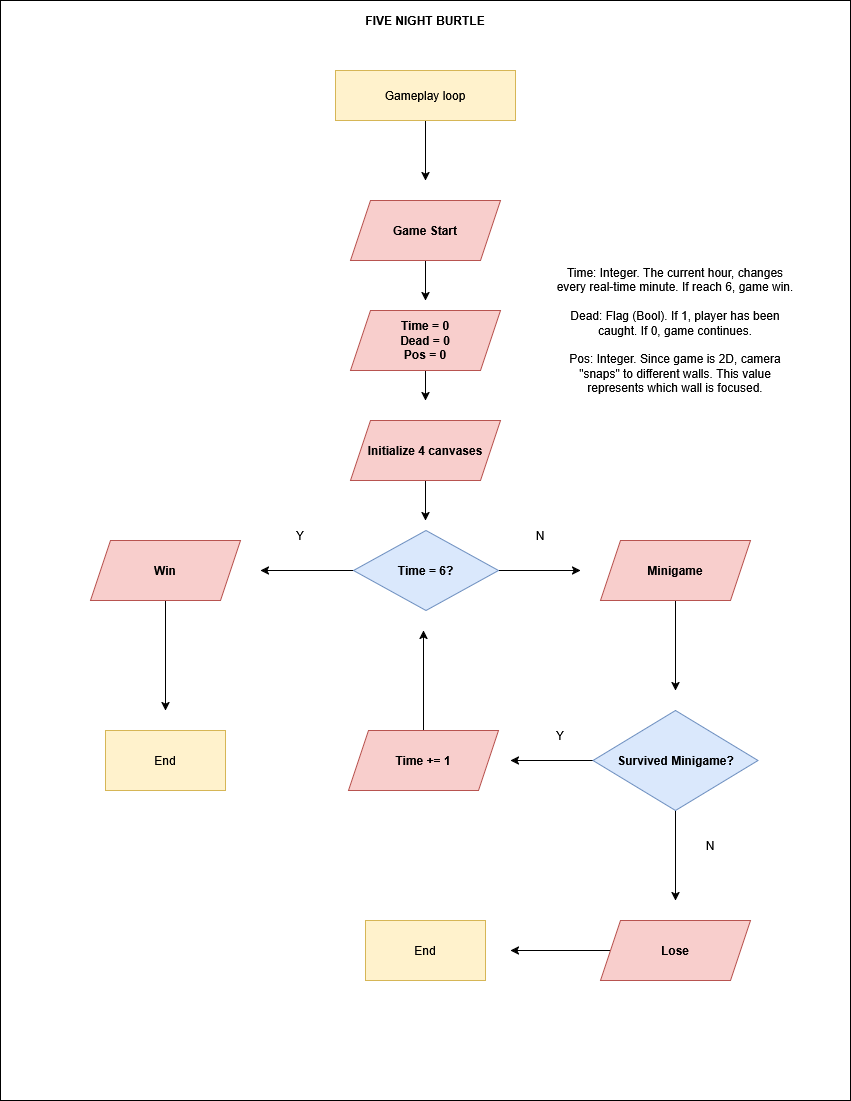

The diagram above was exported from draw.io. Its source (the exported page's mxGraphModel, read from the mxfile embedded in the PNG):
<mxGraphModel dx="1489" dy="763" grid="1" gridSize="10" guides="1" tooltips="1" connect="1" arrows="1" fold="1" page="1" pageScale="1" pageWidth="850" pageHeight="1100" math="0" shadow="0">
  <root>
    <mxCell id="0" />
    <mxCell id="1" parent="0" />
    <mxCell id="0N-JtxEW2xgeSDRs8HD--36" parent="1" style="rounded=0;whiteSpace=wrap;html=1;" value="" vertex="1">
      <mxGeometry height="1100" width="850" as="geometry" />
    </mxCell>
    <mxCell id="0N-JtxEW2xgeSDRs8HD--4" edge="1" parent="1" source="0N-JtxEW2xgeSDRs8HD--2" style="edgeStyle=orthogonalEdgeStyle;rounded=0;orthogonalLoop=1;jettySize=auto;html=1;exitX=0.5;exitY=1;exitDx=0;exitDy=0;">
      <mxGeometry relative="1" as="geometry">
        <mxPoint x="425" y="180" as="targetPoint" />
      </mxGeometry>
    </mxCell>
    <mxCell id="0N-JtxEW2xgeSDRs8HD--2" parent="1" style="html=1;whiteSpace=wrap;fillColor=#fff2cc;strokeColor=#d6b656;" value="Gameplay loop" vertex="1">
      <mxGeometry height="50" width="180" x="335" y="70" as="geometry" />
    </mxCell>
    <mxCell id="0N-JtxEW2xgeSDRs8HD--3" parent="1" style="text;html=1;whiteSpace=wrap;strokeColor=none;fillColor=none;align=center;verticalAlign=middle;rounded=0;" value="&lt;b&gt;FIVE NIGHT BURTLE&lt;/b&gt;" vertex="1">
      <mxGeometry height="40" width="240" x="305" as="geometry" />
    </mxCell>
    <mxCell id="0N-JtxEW2xgeSDRs8HD--19" edge="1" parent="1" source="0N-JtxEW2xgeSDRs8HD--5" style="edgeStyle=orthogonalEdgeStyle;rounded=0;orthogonalLoop=1;jettySize=auto;html=1;exitX=0.5;exitY=1;exitDx=0;exitDy=0;">
      <mxGeometry relative="1" as="geometry">
        <mxPoint x="425" y="300" as="targetPoint" />
      </mxGeometry>
    </mxCell>
    <mxCell id="0N-JtxEW2xgeSDRs8HD--5" parent="1" style="shape=parallelogram;perimeter=parallelogramPerimeter;whiteSpace=wrap;html=1;fixedSize=1;fillColor=#f8cecc;strokeColor=#b85450;" value="&lt;b&gt;Game Start&lt;/b&gt;" vertex="1">
      <mxGeometry height="60" width="150" x="350" y="200" as="geometry" />
    </mxCell>
    <mxCell id="0N-JtxEW2xgeSDRs8HD--18" edge="1" parent="1" source="0N-JtxEW2xgeSDRs8HD--6" style="edgeStyle=orthogonalEdgeStyle;rounded=0;orthogonalLoop=1;jettySize=auto;html=1;exitX=0.5;exitY=1;exitDx=0;exitDy=0;">
      <mxGeometry relative="1" as="geometry">
        <mxPoint x="425" y="400" as="targetPoint" />
      </mxGeometry>
    </mxCell>
    <mxCell id="0N-JtxEW2xgeSDRs8HD--6" parent="1" style="shape=parallelogram;perimeter=parallelogramPerimeter;whiteSpace=wrap;html=1;fixedSize=1;fillColor=#f8cecc;strokeColor=#b85450;" value="&lt;div&gt;&lt;b&gt;Time = 0&lt;/b&gt;&lt;/div&gt;&lt;div&gt;&lt;b&gt;Dead = 0&lt;/b&gt;&lt;/div&gt;&lt;div&gt;&lt;b&gt;Pos = 0&lt;/b&gt;&lt;/div&gt;" vertex="1">
      <mxGeometry height="60" width="150" x="350" y="310" as="geometry" />
    </mxCell>
    <mxCell id="0N-JtxEW2xgeSDRs8HD--7" parent="1" style="text;html=1;whiteSpace=wrap;strokeColor=none;fillColor=none;align=center;verticalAlign=middle;rounded=0;" value="&lt;div&gt;Time: Integer. The current hour, changes every real-time minute. If reach 6, game win.&lt;/div&gt;&lt;div&gt;&lt;br&gt;&lt;/div&gt;&lt;div&gt;Dead: Flag (Bool). If 1, player has been caught. If 0, game continues.&lt;/div&gt;&lt;div&gt;&lt;br&gt;&lt;/div&gt;&lt;div&gt;Pos: Integer. Since game is 2D, camera &quot;snaps&quot; to different walls. This value represents which wall is focused.&lt;/div&gt;" vertex="1">
      <mxGeometry height="140" width="240" x="555" y="260" as="geometry" />
    </mxCell>
    <mxCell id="0N-JtxEW2xgeSDRs8HD--17" edge="1" parent="1" source="0N-JtxEW2xgeSDRs8HD--8" style="edgeStyle=orthogonalEdgeStyle;rounded=0;orthogonalLoop=1;jettySize=auto;html=1;exitX=0.5;exitY=1;exitDx=0;exitDy=0;">
      <mxGeometry relative="1" as="geometry">
        <mxPoint x="425" y="520" as="targetPoint" />
      </mxGeometry>
    </mxCell>
    <mxCell id="0N-JtxEW2xgeSDRs8HD--8" parent="1" style="shape=parallelogram;perimeter=parallelogramPerimeter;whiteSpace=wrap;html=1;fixedSize=1;fillColor=#f8cecc;strokeColor=#b85450;" value="&lt;b&gt;Initialize 4 canvases&lt;/b&gt;" vertex="1">
      <mxGeometry height="60" width="150" x="350" y="420" as="geometry" />
    </mxCell>
    <mxCell id="0N-JtxEW2xgeSDRs8HD--12" edge="1" parent="1" source="0N-JtxEW2xgeSDRs8HD--10" style="edgeStyle=orthogonalEdgeStyle;rounded=0;orthogonalLoop=1;jettySize=auto;html=1;exitX=1;exitY=0.5;exitDx=0;exitDy=0;">
      <mxGeometry relative="1" as="geometry">
        <mxPoint x="580" y="570" as="targetPoint" />
      </mxGeometry>
    </mxCell>
    <mxCell id="0N-JtxEW2xgeSDRs8HD--13" edge="1" parent="1" source="0N-JtxEW2xgeSDRs8HD--10" style="edgeStyle=orthogonalEdgeStyle;rounded=0;orthogonalLoop=1;jettySize=auto;html=1;exitX=0;exitY=0.5;exitDx=0;exitDy=0;">
      <mxGeometry relative="1" as="geometry">
        <mxPoint x="260" y="570" as="targetPoint" />
      </mxGeometry>
    </mxCell>
    <mxCell id="0N-JtxEW2xgeSDRs8HD--10" parent="1" style="rhombus;whiteSpace=wrap;html=1;fillColor=#dae8fc;strokeColor=#6c8ebf;" value="&lt;b&gt;Time = 6?&lt;/b&gt;" vertex="1">
      <mxGeometry height="80" width="145" x="353" y="530" as="geometry" />
    </mxCell>
    <mxCell id="0N-JtxEW2xgeSDRs8HD--24" edge="1" parent="1" source="0N-JtxEW2xgeSDRs8HD--11" style="edgeStyle=orthogonalEdgeStyle;rounded=0;orthogonalLoop=1;jettySize=auto;html=1;exitX=0.5;exitY=1;exitDx=0;exitDy=0;">
      <mxGeometry relative="1" as="geometry">
        <mxPoint x="675" y="690" as="targetPoint" />
      </mxGeometry>
    </mxCell>
    <mxCell id="0N-JtxEW2xgeSDRs8HD--11" parent="1" style="shape=parallelogram;perimeter=parallelogramPerimeter;whiteSpace=wrap;html=1;fixedSize=1;fillColor=#f8cecc;strokeColor=#b85450;" value="&lt;b&gt;Minigame&lt;/b&gt;" vertex="1">
      <mxGeometry height="60" width="150" x="600" y="540" as="geometry" />
    </mxCell>
    <mxCell id="0N-JtxEW2xgeSDRs8HD--15" edge="1" parent="1" source="0N-JtxEW2xgeSDRs8HD--14" style="edgeStyle=orthogonalEdgeStyle;rounded=0;orthogonalLoop=1;jettySize=auto;html=1;exitX=0.5;exitY=1;exitDx=0;exitDy=0;">
      <mxGeometry relative="1" as="geometry">
        <mxPoint x="165" y="710" as="targetPoint" />
      </mxGeometry>
    </mxCell>
    <mxCell id="0N-JtxEW2xgeSDRs8HD--14" parent="1" style="shape=parallelogram;perimeter=parallelogramPerimeter;whiteSpace=wrap;html=1;fixedSize=1;fillColor=#f8cecc;strokeColor=#b85450;" value="&lt;div&gt;&lt;b&gt;Win&lt;/b&gt;&lt;/div&gt;" vertex="1">
      <mxGeometry height="60" width="150" x="90" y="540" as="geometry" />
    </mxCell>
    <mxCell id="0N-JtxEW2xgeSDRs8HD--16" parent="1" style="rounded=0;whiteSpace=wrap;html=1;fillColor=#fff2cc;strokeColor=#d6b656;" value="End" vertex="1">
      <mxGeometry height="60" width="120" x="105" y="730" as="geometry" />
    </mxCell>
    <mxCell id="0N-JtxEW2xgeSDRs8HD--20" parent="1" style="text;html=1;whiteSpace=wrap;strokeColor=none;fillColor=none;align=center;verticalAlign=middle;rounded=0;" value="&lt;div&gt;N&lt;/div&gt;" vertex="1">
      <mxGeometry height="30" width="60" x="510" y="520" as="geometry" />
    </mxCell>
    <mxCell id="0N-JtxEW2xgeSDRs8HD--21" parent="1" style="text;html=1;whiteSpace=wrap;strokeColor=none;fillColor=none;align=center;verticalAlign=middle;rounded=0;" value="&lt;div&gt;Y&lt;/div&gt;" vertex="1">
      <mxGeometry height="30" width="60" x="270" y="520" as="geometry" />
    </mxCell>
    <mxCell id="0N-JtxEW2xgeSDRs8HD--25" edge="1" parent="1" source="0N-JtxEW2xgeSDRs8HD--23" style="edgeStyle=orthogonalEdgeStyle;rounded=0;orthogonalLoop=1;jettySize=auto;html=1;exitX=0.5;exitY=1;exitDx=0;exitDy=0;">
      <mxGeometry relative="1" as="geometry">
        <mxPoint x="675" y="900" as="targetPoint" />
      </mxGeometry>
    </mxCell>
    <mxCell id="0N-JtxEW2xgeSDRs8HD--26" edge="1" parent="1" source="0N-JtxEW2xgeSDRs8HD--23" style="edgeStyle=orthogonalEdgeStyle;rounded=0;orthogonalLoop=1;jettySize=auto;html=1;exitX=0;exitY=0.5;exitDx=0;exitDy=0;">
      <mxGeometry relative="1" as="geometry">
        <mxPoint x="510" y="760" as="targetPoint" />
      </mxGeometry>
    </mxCell>
    <mxCell id="0N-JtxEW2xgeSDRs8HD--23" parent="1" style="rhombus;whiteSpace=wrap;html=1;fillColor=#dae8fc;strokeColor=#6c8ebf;" value="&lt;div&gt;&lt;b&gt;Survived Minigame?&lt;/b&gt;&lt;/div&gt;" vertex="1">
      <mxGeometry height="100" width="165" x="592.5" y="710" as="geometry" />
    </mxCell>
    <mxCell id="0N-JtxEW2xgeSDRs8HD--29" edge="1" parent="1" source="0N-JtxEW2xgeSDRs8HD--27" style="edgeStyle=orthogonalEdgeStyle;rounded=0;orthogonalLoop=1;jettySize=auto;html=1;exitX=0.5;exitY=0;exitDx=0;exitDy=0;">
      <mxGeometry relative="1" as="geometry">
        <mxPoint x="423" y="630" as="targetPoint" />
      </mxGeometry>
    </mxCell>
    <mxCell id="0N-JtxEW2xgeSDRs8HD--27" parent="1" style="shape=parallelogram;perimeter=parallelogramPerimeter;whiteSpace=wrap;html=1;fixedSize=1;fillColor=#f8cecc;strokeColor=#b85450;" value="&lt;b&gt;Time += 1&lt;/b&gt;" vertex="1">
      <mxGeometry height="60" width="150" x="348" y="730" as="geometry" />
    </mxCell>
    <mxCell id="0N-JtxEW2xgeSDRs8HD--32" edge="1" parent="1" source="0N-JtxEW2xgeSDRs8HD--30" style="edgeStyle=orthogonalEdgeStyle;rounded=0;orthogonalLoop=1;jettySize=auto;html=1;exitX=0;exitY=0.5;exitDx=0;exitDy=0;">
      <mxGeometry relative="1" as="geometry">
        <mxPoint x="510" y="950" as="targetPoint" />
      </mxGeometry>
    </mxCell>
    <mxCell id="0N-JtxEW2xgeSDRs8HD--30" parent="1" style="shape=parallelogram;perimeter=parallelogramPerimeter;whiteSpace=wrap;html=1;fixedSize=1;fillColor=#f8cecc;strokeColor=#b85450;" value="&lt;div&gt;&lt;b&gt;Lose&lt;/b&gt;&lt;/div&gt;" vertex="1">
      <mxGeometry height="60" width="150" x="600" y="920" as="geometry" />
    </mxCell>
    <mxCell id="0N-JtxEW2xgeSDRs8HD--31" parent="1" style="rounded=0;whiteSpace=wrap;html=1;fillColor=#fff2cc;strokeColor=#d6b656;" value="End" vertex="1">
      <mxGeometry height="60" width="120" x="365" y="920" as="geometry" />
    </mxCell>
    <mxCell id="0N-JtxEW2xgeSDRs8HD--33" parent="1" style="text;html=1;whiteSpace=wrap;strokeColor=none;fillColor=none;align=center;verticalAlign=middle;rounded=0;" value="&lt;div&gt;Y&lt;/div&gt;" vertex="1">
      <mxGeometry height="30" width="60" x="530" y="720" as="geometry" />
    </mxCell>
    <mxCell id="0N-JtxEW2xgeSDRs8HD--34" parent="1" style="text;html=1;whiteSpace=wrap;strokeColor=none;fillColor=none;align=center;verticalAlign=middle;rounded=0;" value="&lt;div&gt;N&lt;/div&gt;" vertex="1">
      <mxGeometry height="30" width="60" x="680" y="830" as="geometry" />
    </mxCell>
  </root>
</mxGraphModel>